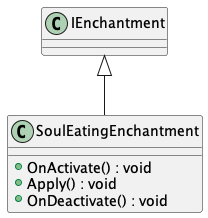

The diagram above was rendered by PlantUML. Its source (embedded in the PNG):
@startuml
class SoulEatingEnchantment {
    + OnActivate() : void
    + Apply() : void
    + OnDeactivate() : void
}
IEnchantment <|-- SoulEatingEnchantment
@enduml